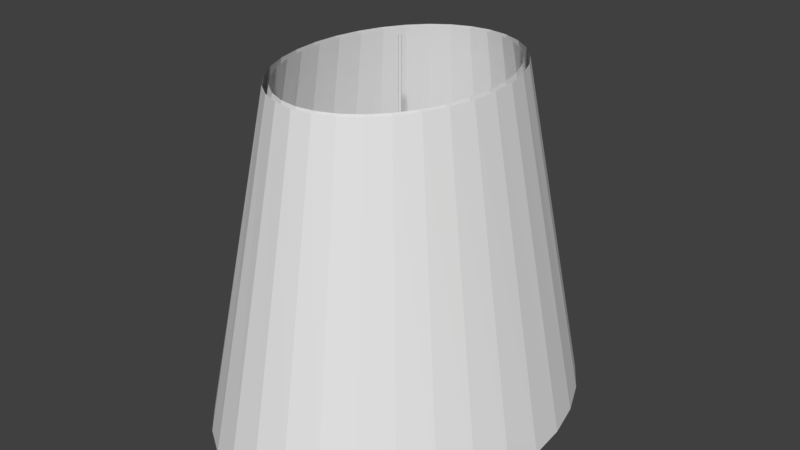 # Source: Light.blend  (saved by Blender 2.79.0; exported with 4.5.12 LTS)
import bpy
from mathutils import Matrix  # noqa: F401  (used for matrix-valued properties, if any)

bpy.ops.wm.read_factory_settings(use_empty=True)
scene = bpy.context.scene
scene.name = 'Scene'

# ---- collections
col_collection_1 = bpy.data.collections.new('Collection 1'); scene.collection.children.link(col_collection_1)

# ---- world
world_world = bpy.data.worlds.new('World'); scene.world = world_world
world_world.color = (0.05088, 0.05088, 0.05088)
world_world.use_sun_shadow = False
world_world.sun_shadow_jitter_overblur = 0.0
world_world.cycles.sampling_method = 'MANUAL'

# ---- meshes
me_icosphere = bpy.data.meshes.new('Icosphere')
me_icosphere.from_pydata([(-1.004e-11, 0.0, -0.02889), (0.01156, -0.01051, -0.01292), (-0.004415, -0.01701, -0.01292), (-0.01429, 0.0, -0.01292), (-0.004415, 0.01701, -0.01292), (0.01156, 0.01051, -0.01292), (0.004415, -0.01701, 0.01292), (-0.01156, -0.01051, 0.01292), (-0.01156, 0.01051, 0.01292), (0.004415, 0.01701, 0.01292), (0.01429, 0.0, 0.01292), (-1.004e-11, 0.0, 0.02889), (-0.002595, -0.01, -0.02457), (0.006794, -0.00618, -0.02457), (0.004199, -0.01618, -0.01519), (0.01359, 0.0, -0.01519), (0.006794, 0.00618, -0.02457), (-0.008398, 0.0, -0.02457), (-0.01099, -0.01, -0.01519), (-0.002595, 0.01, -0.02457), (-0.01099, 0.01, -0.01519), (0.004199, 0.01618, -0.01519), (0.01519, -0.00618, -1.971e-11), (0.01519, 0.00618, -1.971e-11), (-1.004e-11, -0.02, -1.971e-11), (0.009389, -0.01618, -1.971e-11), (-0.01519, -0.00618, -1.971e-11), (-0.009389, -0.01618, -1.971e-11), (-0.009389, 0.01618, -1.971e-11), (-0.01519, 0.00618, -1.971e-11), (0.009389, 0.01618, -1.971e-11), (-1.004e-11, 0.02, -1.971e-11), (0.01099, -0.01, 0.01519), (-0.004199, -0.01618, 0.01519), (-0.01359, 0.0, 0.01519), (-0.004199, 0.01618, 0.01519), (0.01099, 0.01, 0.01519), (0.002595, -0.01, 0.02457), (0.008398, 0.0, 0.02457), (-0.006794, -0.00618, 0.02457), (-0.006794, 0.00618, 0.02457), (0.002595, 0.01, 0.02457)], [], [(0, 13, 12), (1, 13, 15), (0, 12, 17), (0, 17, 19), (0, 19, 16), (1, 15, 22), (2, 14, 24), (3, 18, 26), (4, 20, 28), (5, 21, 30), (1, 22, 25), (2, 24, 27), (3, 26, 29), (4, 28, 31), (5, 30, 23), (6, 32, 37), (7, 33, 39), (8, 34, 40), (9, 35, 41), (10, 36, 38), (38, 41, 11), (38, 36, 41), (36, 9, 41), (41, 40, 11), (41, 35, 40), (35, 8, 40), (40, 39, 11), (40, 34, 39), (34, 7, 39), (39, 37, 11), (39, 33, 37), (33, 6, 37), (37, 38, 11), (37, 32, 38), (32, 10, 38), (23, 36, 10), (23, 30, 36), (30, 9, 36), (31, 35, 9), (31, 28, 35), (28, 8, 35), (29, 34, 8), (29, 26, 34), (26, 7, 34), (27, 33, 7), (27, 24, 33), (24, 6, 33), (25, 32, 6), (25, 22, 32), (22, 10, 32), (30, 31, 9), (30, 21, 31), (21, 4, 31), (28, 29, 8), (28, 20, 29), (20, 3, 29), (26, 27, 7), (26, 18, 27), (18, 2, 27), (24, 25, 6), (24, 14, 25), (14, 1, 25), (22, 23, 10), (22, 15, 23), (15, 5, 23), (16, 21, 5), (16, 19, 21), (19, 4, 21), (19, 20, 4), (19, 17, 20), (17, 3, 20), (17, 18, 3), (17, 12, 18), (12, 2, 18), (15, 16, 5), (15, 13, 16), (13, 0, 16), (12, 14, 2), (12, 13, 14), (13, 1, 14)])
me_icosphere.use_remesh_preserve_volume = False
me_icosphere.use_remesh_preserve_attributes = False
me_icosphere.use_mirror_vertex_groups = False
me_icosphere.update()
me_cylinder_002 = bpy.data.meshes.new('Cylinder.002')
me_cylinder_002.from_pydata([(0.01233, 0.02977, -0.025), (0.005141, 0.01242, 0.025), (0.02977, 0.01234, -0.025), (0.01241, 0.005145, 0.025), (0.02977, -0.01233, -0.025), (0.01242, -0.005141, 0.025), (0.01234, -0.02977, -0.025), (0.005145, -0.01241, 0.025), (-0.01233, -0.02977, -0.025), (-0.005141, -0.01242, 0.025), (-0.02977, -0.01234, -0.025), (-0.01241, -0.005145, 0.025), (-0.02977, 0.01233, -0.025), (-0.01242, 0.005141, 0.025), (-0.01234, 0.02977, -0.025), (-0.005145, 0.01241, 0.025), (0.01149, 0.02702, -0.025), (0.02774, 0.01119, -0.025), (0.02775, -0.01119, -0.025), (0.0115, -0.02701, -0.025), (-0.01149, -0.02702, -0.025), (-0.02774, -0.01119, -0.025), (-0.02775, 0.01119, -0.025), (-0.0115, 0.02701, -0.025), (0.0, 0.001, 0.02487), (0.0, 0.001, 0.1249), (0.0007071, 0.0007071, 0.02487), (0.0007071, 0.0007071, 0.1249), (0.001, -4.371e-11, 0.02487), (0.001, -4.371e-11, 0.1249), (0.0007071, -0.0007071, 0.02487), (0.0007071, -0.0007071, 0.1249), (-8.742e-11, -0.001, 0.02487), (-8.742e-11, -0.001, 0.1249), (-0.0007071, -0.0007071, 0.02487), (-0.0007071, -0.0007071, 0.1249), (-0.001, 1.192e-11, 0.02487), (-0.001, 1.192e-11, 0.1249), (-0.0007071, 0.0007071, 0.02487), (-0.0007071, 0.0007071, 0.1249)], [], [(0, 1, 3, 2), (2, 3, 5, 4), (4, 5, 7, 6), (6, 7, 9, 8), (8, 9, 11, 10), (10, 11, 13, 12), (3, 1, 15, 13, 11, 9, 7, 5), (12, 13, 15, 14), (14, 15, 1, 0), (6, 8, 20, 19), (12, 14, 23, 22), (2, 4, 18, 17), (8, 10, 21, 20), (14, 0, 16, 23), (0, 2, 17, 16), (4, 6, 19, 18), (10, 12, 22, 21), (24, 25, 27, 26), (26, 27, 29, 28), (28, 29, 31, 30), (30, 31, 33, 32), (32, 33, 35, 34), (34, 35, 37, 36), (27, 25, 39, 37, 35, 33, 31, 29), (36, 37, 39, 38), (38, 39, 25, 24), (24, 26, 28, 30, 32, 34, 36, 38)])
me_cylinder_002.use_remesh_preserve_volume = False
me_cylinder_002.use_remesh_preserve_attributes = False
me_cylinder_002.use_mirror_vertex_groups = False
me_cylinder_002.update()
me_cylinder = bpy.data.meshes.new('Cylinder')
me_cylinder.from_pydata([(-7.336e-08, 1.0, -1.0), (0.0, 0.6608, 1.0), (0.3156, 0.9808, -1.0), (0.1951, 0.6481, 1.0), (0.6191, 0.9239, -1.0), (0.3827, 0.6105, 1.0), (0.8988, 0.8315, -1.0), (0.5556, 0.5494, 1.0), (1.144, 0.7071, -1.0), (0.7071, 0.4672, 1.0), (1.345, 0.5556, -1.0), (0.8315, 0.3671, 1.0), (1.495, 0.3827, -1.0), (0.9239, 0.2529, 1.0), (1.587, 0.1951, -1.0), (0.9808, 0.1289, 1.0), (1.618, 7.55e-08, -1.0), (1.0, 1.466e-07, 1.0), (1.587, -0.1951, -1.0), (0.9808, -0.1289, 1.0), (1.495, -0.3827, -1.0), (0.9239, -0.2529, 1.0), (1.345, -0.5556, -1.0), (0.8315, -0.3671, 1.0), (1.144, -0.7071, -1.0), (0.7071, -0.4672, 1.0), (0.8988, -0.8315, -1.0), (0.5556, -0.5494, 1.0), (0.6191, -0.9239, -1.0), (0.3827, -0.6105, 1.0), (0.3156, -0.9808, -1.0), (0.1951, -0.6481, 1.0), (-6.005e-07, -1.0, -1.0), (-3.258e-07, -0.6608, 1.0), (-0.3156, -0.9808, -1.0), (-0.1951, -0.6481, 1.0), (-0.6191, -0.9239, -1.0), (-0.3827, -0.6105, 1.0), (-0.8988, -0.8315, -1.0), (-0.5556, -0.5494, 1.0), (-1.144, -0.7071, -1.0), (-0.7071, -0.4672, 1.0), (-1.345, -0.5556, -1.0), (-0.8315, -0.3671, 1.0), (-1.495, -0.3827, -1.0), (-0.9239, -0.2529, 1.0), (-1.587, -0.1951, -1.0), (-0.9808, -0.1289, 1.0), (-1.618, 9.656e-07, -1.0), (-1.0, 7.347e-07, 1.0), (-1.587, 0.1951, -1.0), (-0.9808, 0.1289, 1.0), (-1.495, 0.3827, -1.0), (-0.9239, 0.2529, 1.0), (-1.345, 0.5556, -1.0), (-0.8315, 0.3671, 1.0), (-1.144, 0.7071, -1.0), (-0.7071, 0.4672, 1.0), (-0.8988, 0.8315, -1.0), (-0.5556, 0.5494, 1.0), (-0.6191, 0.9239, -1.0), (-0.3827, 0.6105, 1.0), (-0.3156, 0.9808, -1.0), (-0.1951, 0.6481, 1.0), (-6.24e-08, 0.9439, -1.0), (0.2979, 0.9258, -1.0), (0.5844, 0.8721, -1.0), (0.8484, 0.7848, -1.0), (1.08, 0.6674, -1.0), (1.27, 0.5244, -1.0), (1.411, 0.3612, -1.0), (1.498, 0.1841, -1.0), (1.527, 8.767e-08, -1.0), (1.498, -0.1841, -1.0), (1.411, -0.3612, -1.0), (1.27, -0.5244, -1.0), (1.08, -0.6674, -1.0), (0.8484, -0.7848, -1.0), (0.5844, -0.8721, -1.0), (0.2979, -0.9258, -1.0), (-5.6e-07, -0.9439, -1.0), (-0.2979, -0.9258, -1.0), (-0.5844, -0.8721, -1.0), (-0.8484, -0.7848, -1.0), (-1.08, -0.6674, -1.0), (-1.27, -0.5244, -1.0), (-1.411, -0.3612, -1.0), (-1.498, -0.1841, -1.0), (-1.527, 9.278e-07, -1.0), (-1.498, 0.1841, -1.0), (-1.411, 0.3612, -1.0), (-1.27, 0.5244, -1.0), (-1.08, 0.6674, -1.0), (-0.8484, 0.7848, -1.0), (-0.5844, 0.8721, -1.0), (-0.2979, 0.9258, -1.0), (-1.57e-08, 0.6335, 1.0), (0.1836, 0.6213, 1.0), (0.3601, 0.5852, 1.0), (0.5227, 0.5267, 1.0), (0.6653, 0.4479, 1.0), (0.7823, 0.3519, 1.0), (0.8693, 0.2424, 1.0), (0.9228, 0.1236, 1.0), (0.9409, 1.594e-07, 1.0), (0.9228, -0.1236, 1.0), (0.8693, -0.2424, 1.0), (0.7823, -0.3519, 1.0), (0.6653, -0.4479, 1.0), (0.5227, -0.5267, 1.0), (0.3601, -0.5852, 1.0), (0.1836, -0.6213, 1.0), (-3.223e-07, -0.6335, 1.0), (-0.1836, -0.6213, 1.0), (-0.3601, -0.5852, 1.0), (-0.5227, -0.5267, 1.0), (-0.6653, -0.4479, 1.0), (-0.7823, -0.3519, 1.0), (-0.8693, -0.2424, 1.0), (-0.9228, -0.1236, 1.0), (-0.9409, 7.232e-07, 1.0), (-0.9228, 0.1236, 1.0), (-0.8693, 0.2424, 1.0), (-0.7823, 0.3519, 1.0), (-0.6653, 0.4479, 1.0), (-0.5227, 0.5267, 1.0), (-0.3601, 0.5852, 1.0), (-0.1836, 0.6213, 1.0)], [], [(0, 1, 3, 2), (2, 3, 5, 4), (4, 5, 7, 6), (6, 7, 9, 8), (8, 9, 11, 10), (10, 11, 13, 12), (12, 13, 15, 14), (14, 15, 17, 16), (16, 17, 19, 18), (18, 19, 21, 20), (20, 21, 23, 22), (22, 23, 25, 24), (24, 25, 27, 26), (26, 27, 29, 28), (28, 29, 31, 30), (30, 31, 33, 32), (32, 33, 35, 34), (34, 35, 37, 36), (36, 37, 39, 38), (38, 39, 41, 40), (40, 41, 43, 42), (42, 43, 45, 44), (44, 45, 47, 46), (46, 47, 49, 48), (48, 49, 51, 50), (50, 51, 53, 52), (52, 53, 55, 54), (54, 55, 57, 56), (56, 57, 59, 58), (58, 59, 61, 60), (60, 61, 63, 62), (62, 63, 1, 0), (62, 0, 64, 95), (18, 20, 74, 73), (36, 38, 83, 82), (54, 56, 92, 91), (10, 12, 70, 69), (28, 30, 79, 78), (46, 48, 88, 87), (2, 4, 66, 65), (20, 22, 75, 74), (38, 40, 84, 83), (56, 58, 93, 92), (12, 14, 71, 70), (30, 32, 80, 79), (48, 50, 89, 88), (4, 6, 67, 66), (22, 24, 76, 75), (40, 42, 85, 84), (58, 60, 94, 93), (14, 16, 72, 71), (32, 34, 81, 80), (50, 52, 90, 89), (6, 8, 68, 67), (24, 26, 77, 76), (42, 44, 86, 85), (60, 62, 95, 94), (16, 18, 73, 72), (34, 36, 82, 81), (52, 54, 91, 90), (8, 10, 69, 68), (26, 28, 78, 77), (0, 2, 65, 64), (44, 46, 87, 86), (89, 90, 122, 121), (76, 77, 109, 108), (90, 91, 123, 122), (77, 78, 110, 109), (64, 65, 97, 96), (91, 92, 124, 123), (78, 79, 111, 110), (65, 66, 98, 97), (92, 93, 125, 124), (79, 80, 112, 111), (66, 67, 99, 98), (93, 94, 126, 125), (80, 81, 113, 112), (67, 68, 100, 99), (94, 95, 127, 126), (81, 82, 114, 113), (68, 69, 101, 100), (95, 64, 96, 127), (82, 83, 115, 114), (69, 70, 102, 101), (83, 84, 116, 115), (70, 71, 103, 102), (84, 85, 117, 116), (71, 72, 104, 103), (85, 86, 118, 117), (72, 73, 105, 104), (86, 87, 119, 118), (73, 74, 106, 105), (87, 88, 120, 119), (74, 75, 107, 106), (88, 89, 121, 120), (75, 76, 108, 107)])
me_cylinder.use_remesh_preserve_volume = False
me_cylinder.use_remesh_preserve_attributes = False
me_cylinder.use_mirror_vertex_groups = False
me_cylinder.update()
me_cube_001 = bpy.data.meshes.new('Cube.001')
me_cube_001.from_pydata([(-0.02381, 1.624, -1.0), (-0.06569, 1.624, -1.0), (-0.0789, 1.624, 10.6), (-0.08236, 1.624, -0.8845), (-0.1476, 1.624, -0.884), (-0.02381, -1.624, 1.0), (-0.06569, -1.624, 1.0), (-0.0789, -1.624, 12.6), (-0.08236, -1.624, 1.116), (-0.1476, -1.624, 1.116), (-0.1476, 1.624, 1.116), (-0.08236, 1.624, 1.116), (-0.0789, 1.624, 12.6), (-0.06569, 1.624, 1.0), (-0.02381, 1.624, 1.0), (-0.1476, -1.624, -0.884), (-0.08236, -1.624, -0.8845), (-0.0789, -1.624, 10.6), (-0.06569, -1.624, -1.0), (-0.02381, -1.624, -1.0), (-0.07159, 1.702, 10.6), (-0.07159, -1.546, 12.6), (-0.07159, 1.702, 12.6), (-0.07159, -1.546, 10.6), (-0.03402, 3.546, -0.06873), (-0.03268, 3.451, 0.4757), (-0.02903, 3.192, 0.8743), (-0.02404, 2.838, 1.02), (-0.01906, 2.484, 0.8743), (-0.01541, 2.225, 0.4757), (-0.01407, 2.13, -0.06873), (-0.01541, 2.225, -0.6132), (-0.01906, 2.484, -1.012), (-0.02404, 2.838, -1.158), (-0.02903, 3.192, -1.012), (-0.03268, 3.451, -0.6132), (-0.03395, -3.563, -0.06873), (-0.03262, -3.467, 0.4757), (-0.02897, -3.206, 0.8743), (-0.02399, -2.849, 1.02), (-0.01901, -2.492, 0.8743), (-0.01537, -2.231, 0.4757), (-0.01403, -2.136, -0.06873), (-0.01537, -2.231, -0.6132), (-0.01901, -2.492, -1.012), (-0.02399, -2.849, -1.158), (-0.02897, -3.206, -1.012), (-0.03262, -3.467, -0.6132), (-0.004716, -8.582, -0.06873), (-0.004165, -8.352, 0.4757), (-0.002659, -7.723, 0.8743), (-0.0006024, -6.864, 1.02), (0.001454, -6.006, 0.8743), (0.00296, -5.377, 0.4757), (0.003511, -5.147, -0.06873), (0.00296, -5.377, -0.6132), (0.001454, -6.006, -1.012), (-0.0006024, -6.864, -1.158), (-0.002659, -7.723, -1.012), (-0.004165, -8.352, -0.6132), (-0.004867, 8.581, -0.06873), (-0.004312, 8.351, 0.4757), (-0.002796, 7.723, 0.8743), (-0.0007237, 6.866, 1.02), (0.001348, 6.008, 0.8743), (0.002865, 5.38, 0.4757), (0.00342, 5.15, -0.06873), (0.002865, 5.38, -0.6132), (0.001348, 6.008, -1.012), (-0.0007237, 6.866, -1.158), (-0.002796, 7.723, -1.012), (-0.004312, 8.351, -0.6132), (0.05542, 1.624, -1.0), (0.0973, 1.624, -1.0), (0.1105, 1.624, 10.6), (0.114, 1.624, -0.8845), (0.1792, 1.624, -0.884), (0.05542, -1.624, 1.0), (0.0973, -1.624, 1.0), (0.1105, -1.624, 12.6), (0.114, -1.624, 1.116), (0.1792, -1.624, 1.116), (0.1792, 1.624, 1.116), (0.114, 1.624, 1.116), (0.1105, 1.624, 12.6), (0.0973, 1.624, 1.0), (0.05542, 1.624, 1.0), (0.1792, -1.624, -0.884), (0.114, -1.624, -0.8845), (0.1105, -1.624, 10.6), (0.0973, -1.624, -1.0), (0.05542, -1.624, -1.0), (0.1032, 1.702, 10.6), (0.1032, -1.546, 12.6), (0.1032, 1.702, 12.6), (0.1032, -1.546, 10.6), (0.06563, 3.546, -0.06873), (0.06429, 3.451, 0.4757), (0.06064, 3.192, 0.8743), (0.05565, 2.838, 1.02), (0.05067, 2.484, 0.8743), (0.04702, 2.225, 0.4757), (0.04568, 2.13, -0.06873), (0.04702, 2.225, -0.6132), (0.05067, 2.484, -1.012), (0.05565, 2.838, -1.158), (0.06064, 3.192, -1.012), (0.06429, 3.451, -0.6132), (0.06556, -3.563, -0.06873), (0.06423, -3.467, 0.4757), (0.06058, -3.206, 0.8743), (0.0556, -2.849, 1.02), (0.05062, -2.492, 0.8743), (0.04698, -2.231, 0.4757), (0.04564, -2.136, -0.06873), (0.04698, -2.231, -0.6132), (0.05062, -2.492, -1.012), (0.0556, -2.849, -1.158), (0.06058, -3.206, -1.012), (0.06423, -3.467, -0.6132), (0.03633, -8.582, -0.06873), (0.03578, -8.352, 0.4757), (0.03427, -7.723, 0.8743), (0.03221, -6.864, 1.02), (0.03016, -6.006, 0.8743), (0.02865, -5.377, 0.4757), (0.0281, -5.147, -0.06873), (0.02865, -5.377, -0.6132), (0.03016, -6.006, -1.012), (0.03221, -6.864, -1.158), (0.03427, -7.723, -1.012), (0.03578, -8.352, -0.6132), (0.03648, 8.581, -0.06873), (0.03592, 8.351, 0.4757), (0.03441, 7.723, 0.8743), (0.03233, 6.866, 1.02), (0.03026, 6.008, 0.8743), (0.02875, 5.38, 0.4757), (0.02819, 5.15, -0.06873), (0.02875, 5.38, -0.6132), (0.03026, 6.008, -1.012), (0.03233, 6.866, -1.158), (0.03441, 7.723, -1.012), (0.03592, 8.351, -0.6132), (0.01581, -5.374, 0.4757), (0.01581, -6.86, 1.02), (0.01581, -5.374, -0.6132), (0.01581, -8.346, 0.4757), (0.01581, -7.718, -1.012), (0.01581, -6.002, 0.8743), (0.01581, -6.002, -1.012), (0.01581, -7.718, 0.8743), (0.01581, -8.576, -0.06873), (0.01581, -5.144, -0.06873), (0.01581, -8.346, -0.6132), (0.01581, -6.86, -1.158), (0.01581, 7.728, -1.012), (0.01581, 7.728, 0.8743), (0.01581, 5.154, -0.06873), (0.01581, 6.012, -1.012), (0.01581, 8.586, -0.06873), (0.01581, 6.87, 1.02), (0.01581, 6.87, -1.158), (0.01581, 5.384, -0.6132), (0.01581, 8.356, 0.4757), (0.01581, 5.384, 0.4757), (0.01581, 8.356, -0.6132), (0.01581, 6.012, 0.8743)], [], [(4, 10, 11, 3), (3, 11, 12, 2), (20, 22, 13, 1), (1, 13, 14, 0), (4, 3, 16, 15), (3, 2, 17, 16), (20, 1, 18, 23), (1, 0, 19, 18), (14, 13, 6, 5), (22, 12, 7, 21), (12, 11, 8, 7), (11, 10, 9, 8), (19, 5, 6, 18), (23, 21, 7, 17), (17, 7, 8, 16), (16, 8, 9, 15), (18, 6, 21, 23), (13, 22, 21, 6), (2, 20, 23, 17), (2, 12, 22, 20), (24, 36, 37, 25), (25, 37, 38, 26), (26, 38, 39, 27), (27, 39, 40, 28), (28, 40, 41, 29), (29, 41, 42, 30), (30, 42, 43, 31), (31, 43, 44, 32), (32, 44, 45, 33), (33, 45, 46, 34), (34, 46, 47, 35), (35, 47, 36, 24), (36, 48, 49, 37), (37, 49, 50, 38), (38, 50, 51, 39), (39, 51, 52, 40), (40, 52, 53, 41), (41, 53, 54, 42), (42, 54, 55, 43), (43, 55, 56, 44), (44, 56, 57, 45), (45, 57, 58, 46), (46, 58, 59, 47), (47, 59, 48, 36), (160, 60, 61, 164), (164, 61, 62, 157), (157, 62, 63, 161), (161, 63, 64, 167), (167, 64, 65, 165), (165, 65, 66, 158), (158, 66, 67, 163), (163, 67, 68, 159), (159, 68, 69, 162), (162, 69, 70, 156), (156, 70, 71, 166), (166, 71, 60, 160), (60, 24, 25, 61), (61, 25, 26, 62), (62, 26, 27, 63), (63, 27, 28, 64), (64, 28, 29, 65), (65, 29, 30, 66), (66, 30, 31, 67), (67, 31, 32, 68), (68, 32, 33, 69), (69, 33, 34, 70), (70, 34, 35, 71), (71, 35, 24, 60), (59, 154, 152, 48), (58, 148, 154, 59), (57, 155, 148, 58), (56, 150, 155, 57), (55, 146, 150, 56), (54, 153, 146, 55), (53, 144, 153, 54), (52, 149, 144, 53), (51, 145, 149, 52), (50, 151, 145, 51), (49, 147, 151, 50), (48, 152, 147, 49), (76, 75, 83, 82), (75, 74, 84, 83), (92, 73, 85, 94), (73, 72, 86, 85), (76, 87, 88, 75), (75, 88, 89, 74), (92, 95, 90, 73), (73, 90, 91, 72), (86, 77, 78, 85), (94, 93, 79, 84), (84, 79, 80, 83), (83, 80, 81, 82), (91, 90, 78, 77), (95, 89, 79, 93), (89, 88, 80, 79), (88, 87, 81, 80), (90, 95, 93, 78), (85, 78, 93, 94), (74, 89, 95, 92), (74, 92, 94, 84), (96, 97, 109, 108), (97, 98, 110, 109), (98, 99, 111, 110), (99, 100, 112, 111), (100, 101, 113, 112), (101, 102, 114, 113), (102, 103, 115, 114), (103, 104, 116, 115), (104, 105, 117, 116), (105, 106, 118, 117), (106, 107, 119, 118), (107, 96, 108, 119), (108, 109, 121, 120), (109, 110, 122, 121), (110, 111, 123, 122), (111, 112, 124, 123), (112, 113, 125, 124), (113, 114, 126, 125), (114, 115, 127, 126), (115, 116, 128, 127), (116, 117, 129, 128), (117, 118, 130, 129), (118, 119, 131, 130), (119, 108, 120, 131), (160, 164, 133, 132), (164, 157, 134, 133), (157, 161, 135, 134), (161, 167, 136, 135), (167, 165, 137, 136), (165, 158, 138, 137), (158, 163, 139, 138), (163, 159, 140, 139), (159, 162, 141, 140), (162, 156, 142, 141), (156, 166, 143, 142), (166, 160, 132, 143), (132, 133, 97, 96), (133, 134, 98, 97), (134, 135, 99, 98), (135, 136, 100, 99), (136, 137, 101, 100), (137, 138, 102, 101), (138, 139, 103, 102), (139, 140, 104, 103), (140, 141, 105, 104), (141, 142, 106, 105), (142, 143, 107, 106), (143, 132, 96, 107), (131, 120, 152, 154), (130, 131, 154, 148), (129, 130, 148, 155), (128, 129, 155, 150), (127, 128, 150, 146), (126, 127, 146, 153), (125, 126, 153, 144), (124, 125, 144, 149), (123, 124, 149, 145), (122, 123, 145, 151), (121, 122, 151, 147), (120, 121, 147, 152)])
me_cube_001.use_remesh_preserve_volume = False
me_cube_001.use_remesh_preserve_attributes = False
me_cube_001.use_mirror_vertex_groups = False
me_cube_001.update()

# ---- objects
ob_icosphere = bpy.data.objects.new('Icosphere', me_icosphere)
ob_bulb_holder = bpy.data.objects.new('Bulb Holder', me_cylinder_002)
ob_lamp_shade = bpy.data.objects.new('Lamp Shade', me_cylinder)
ob_bulb_wire = bpy.data.objects.new('Bulb Wire', me_cube_001)

# ---- transforms, parenting, visibility, modifiers, constraints
ob_icosphere.location = (0.0, 0.0, 0.0)
ob_icosphere.scale = (1.187, 1.187, 1.187)
ob_icosphere.lineart.crease_threshold = 0.0
ob_bulb_holder.location = (0.0, 0.0, 0.02)
ob_bulb_holder.lineart.crease_threshold = 0.0
ob_lamp_shade.location = (0.0, 0.0, 0.0)
ob_lamp_shade.scale = (0.075, 0.15, 0.125)
ob_lamp_shade.lineart.crease_threshold = 0.0
ob_bulb_wire.location = (-0.008479, 0.0, 0.04253)
ob_bulb_wire.scale = (0.5365, 0.002568, -0.00199)
ob_bulb_wire.lineart.crease_threshold = 0.0

# ---- collection membership
col_collection_1.objects.link(ob_icosphere)
col_collection_1.objects.link(ob_bulb_holder)
col_collection_1.objects.link(ob_lamp_shade)
col_collection_1.objects.link(ob_bulb_wire)

# ---- scene / render settings (as saved in the file)
scene.frame_start = 1; scene.frame_end = 250; scene.frame_set(1)
scene.render.engine = 'BLENDER_EEVEE_NEXT'
scene.render.resolution_percentage = 50
scene.render.dither_intensity = 0.0
scene.cycles.use_denoising = False
scene.cycles.samples = 128
scene.cycles.sampling_pattern = 'TABULATED_SOBOL'
scene.cycles.use_adaptive_sampling = False
scene.cycles.use_light_tree = False
scene.cycles.blur_glossy = 0.0
scene.cycles.sample_clamp_indirect = 0.0
scene.view_settings.view_transform = 'Standard'
bpy.context.view_layer.update()

# ---- added for rendering (the .blend has no active camera and no usable light): camera, sun
cam_auto = bpy.data.cameras.new('AutoCamera')
cam_auto.lens = 50.0
cam_auto.sensor_width = 36.0
cam_auto.clip_end = 1000.0
ob_auto_camera = bpy.data.objects.new('AutoCamera', cam_auto)
scene.collection.objects.link(ob_auto_camera)
ob_auto_camera.location = (0.435661, -0.522793, 0.358466)
ob_auto_camera.rotation_euler = (1.09748, -7.21219e-08, 0.694738)
scene.camera = ob_auto_camera
light_auto_sun = bpy.data.lights.new('AutoSun', 'SUN')
light_auto_sun.energy = 3.0
light_auto_sun.angle = 0.0523599
ob_auto_sun = bpy.data.objects.new('AutoSun', light_auto_sun)
scene.collection.objects.link(ob_auto_sun)
ob_auto_sun.rotation_euler = (0.872665, 0.174533, 0.523599)
bpy.context.view_layer.update()
